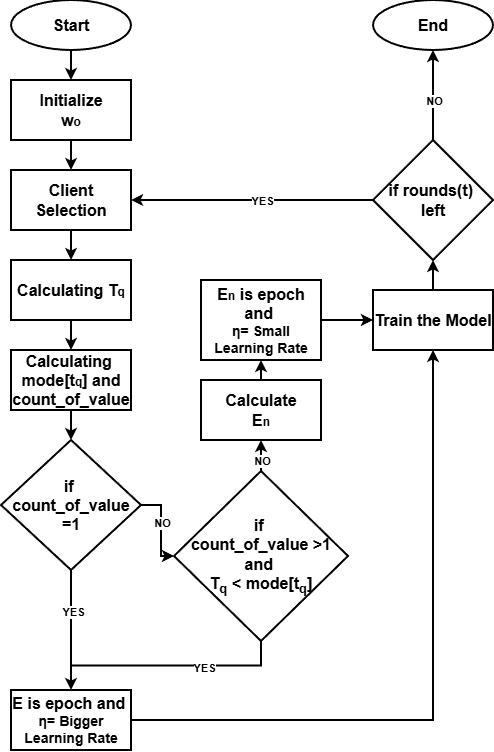

The diagram above was exported from draw.io. Its source (the exported page's mxGraphModel, read from the mxfile embedded in the PNG):
<mxGraphModel dx="975" dy="1616" grid="1" gridSize="10" guides="1" tooltips="1" connect="1" arrows="1" fold="1" page="1" pageScale="1" pageWidth="850" pageHeight="1100" math="0" shadow="0">
  <root>
    <mxCell id="0" />
    <mxCell id="1" parent="0" />
    <mxCell id="I-VPjdKi_M90U1RZaVBR-1" edge="1" parent="1" source="I-VPjdKi_M90U1RZaVBR-2" style="edgeStyle=orthogonalEdgeStyle;rounded=0;orthogonalLoop=1;jettySize=auto;html=1;strokeWidth=2;" target="I-VPjdKi_M90U1RZaVBR-6" value="">
      <mxGeometry relative="1" as="geometry" />
    </mxCell>
    <mxCell id="I-VPjdKi_M90U1RZaVBR-2" parent="1" style="rounded=0;whiteSpace=wrap;html=1;strokeWidth=2;" value="&lt;b&gt;&lt;font style=&quot;font-size: 16px;&quot;&gt;Initialize&lt;/font&gt;&lt;/b&gt;&lt;div&gt;&lt;b&gt;&lt;font style=&quot;font-size: 16px;&quot;&gt;w&lt;/font&gt;o&lt;/b&gt;&lt;/div&gt;" vertex="1">
      <mxGeometry height="60" width="120" x="200" y="30" as="geometry" />
    </mxCell>
    <mxCell id="I-VPjdKi_M90U1RZaVBR-3" edge="1" parent="1" source="I-VPjdKi_M90U1RZaVBR-4" style="edgeStyle=orthogonalEdgeStyle;rounded=0;orthogonalLoop=1;jettySize=auto;html=1;entryX=0.5;entryY=0;entryDx=0;entryDy=0;strokeWidth=2;" target="I-VPjdKi_M90U1RZaVBR-2">
      <mxGeometry relative="1" as="geometry" />
    </mxCell>
    <mxCell id="I-VPjdKi_M90U1RZaVBR-4" parent="1" style="ellipse;whiteSpace=wrap;html=1;strokeWidth=2;" value="&lt;b&gt;&lt;font style=&quot;font-size: 16px;&quot;&gt;Start&lt;/font&gt;&lt;/b&gt;" vertex="1">
      <mxGeometry height="50" width="120" x="200" y="-50" as="geometry" />
    </mxCell>
    <mxCell id="I-VPjdKi_M90U1RZaVBR-5" edge="1" parent="1" source="I-VPjdKi_M90U1RZaVBR-6" style="edgeStyle=orthogonalEdgeStyle;rounded=0;orthogonalLoop=1;jettySize=auto;html=1;strokeWidth=2;" target="I-VPjdKi_M90U1RZaVBR-8" value="">
      <mxGeometry relative="1" as="geometry" />
    </mxCell>
    <mxCell id="I-VPjdKi_M90U1RZaVBR-6" parent="1" style="rounded=0;whiteSpace=wrap;html=1;strokeWidth=2;" value="&lt;span style=&quot;font-size: 16px;&quot;&gt;&lt;b&gt;Client Selection&lt;/b&gt;&lt;/span&gt;" vertex="1">
      <mxGeometry height="60" width="120" x="200" y="120" as="geometry" />
    </mxCell>
    <mxCell id="I-VPjdKi_M90U1RZaVBR-7" edge="1" parent="1" source="I-VPjdKi_M90U1RZaVBR-8" style="edgeStyle=orthogonalEdgeStyle;rounded=0;orthogonalLoop=1;jettySize=auto;html=1;strokeWidth=2;" target="I-VPjdKi_M90U1RZaVBR-10" value="">
      <mxGeometry relative="1" as="geometry" />
    </mxCell>
    <mxCell id="I-VPjdKi_M90U1RZaVBR-8" parent="1" style="rounded=0;whiteSpace=wrap;html=1;strokeWidth=2;" value="&lt;b style=&quot;&quot;&gt;&lt;span style=&quot;font-size: 16px;&quot;&gt;Calculating T&lt;/span&gt;&lt;font&gt;q&lt;/font&gt;&lt;/b&gt;" vertex="1">
      <mxGeometry height="60" width="120" x="200" y="210" as="geometry" />
    </mxCell>
    <mxCell id="I-VPjdKi_M90U1RZaVBR-9" edge="1" parent="1" source="I-VPjdKi_M90U1RZaVBR-10" style="edgeStyle=orthogonalEdgeStyle;rounded=0;orthogonalLoop=1;jettySize=auto;html=1;strokeWidth=2;" target="I-VPjdKi_M90U1RZaVBR-15" value="">
      <mxGeometry relative="1" as="geometry" />
    </mxCell>
    <mxCell id="I-VPjdKi_M90U1RZaVBR-10" parent="1" style="rounded=0;whiteSpace=wrap;html=1;strokeWidth=2;" value="&lt;b style=&quot;&quot;&gt;&lt;span style=&quot;font-size: 16px;&quot;&gt;Calculating&amp;nbsp;&lt;/span&gt;&lt;/b&gt;&lt;div&gt;&lt;b style=&quot;&quot;&gt;&lt;span style=&quot;font-size: 16px;&quot;&gt;mode[t&lt;/span&gt;&lt;font&gt;q&lt;/font&gt;&lt;span style=&quot;font-size: 16px;&quot;&gt;] and&lt;/span&gt;&lt;/b&gt;&lt;/div&gt;&lt;div&gt;&lt;b style=&quot;&quot;&gt;&lt;span style=&quot;font-size: 16px;&quot;&gt;count_of_value&lt;/span&gt;&lt;/b&gt;&lt;/div&gt;" vertex="1">
      <mxGeometry height="60" width="120" x="200" y="300" as="geometry" />
    </mxCell>
    <mxCell id="I-VPjdKi_M90U1RZaVBR-11" edge="1" parent="1" source="I-VPjdKi_M90U1RZaVBR-15" style="edgeStyle=orthogonalEdgeStyle;rounded=0;orthogonalLoop=1;jettySize=auto;html=1;strokeWidth=2;" target="I-VPjdKi_M90U1RZaVBR-17" value="">
      <mxGeometry relative="1" as="geometry" />
    </mxCell>
    <mxCell id="I-VPjdKi_M90U1RZaVBR-12" connectable="0" parent="I-VPjdKi_M90U1RZaVBR-11" style="edgeLabel;html=1;align=center;verticalAlign=middle;resizable=0;points=[];" value="&lt;b&gt;YES&lt;/b&gt;" vertex="1">
      <mxGeometry relative="1" x="-0.3027" y="2" as="geometry">
        <mxPoint as="offset" />
      </mxGeometry>
    </mxCell>
    <mxCell id="I-VPjdKi_M90U1RZaVBR-13" edge="1" parent="1" source="I-VPjdKi_M90U1RZaVBR-15" style="edgeStyle=orthogonalEdgeStyle;rounded=0;orthogonalLoop=1;jettySize=auto;html=1;entryX=0;entryY=0.5;entryDx=0;entryDy=0;strokeWidth=2;" target="I-VPjdKi_M90U1RZaVBR-30" value="">
      <mxGeometry relative="1" as="geometry">
        <mxPoint x="480" y="300" as="targetPoint" />
      </mxGeometry>
    </mxCell>
    <mxCell id="I-VPjdKi_M90U1RZaVBR-14" connectable="0" parent="I-VPjdKi_M90U1RZaVBR-13" style="edgeLabel;html=1;align=center;verticalAlign=middle;resizable=0;points=[];" value="&lt;b&gt;NO&lt;/b&gt;" vertex="1">
      <mxGeometry relative="1" x="-0.1194" as="geometry">
        <mxPoint as="offset" />
      </mxGeometry>
    </mxCell>
    <mxCell id="I-VPjdKi_M90U1RZaVBR-15" parent="1" style="rhombus;whiteSpace=wrap;html=1;rounded=0;strokeWidth=2;" value="&lt;font style=&quot;font-size: 16px;&quot;&gt;&lt;b&gt;if&amp;nbsp;&lt;/b&gt;&lt;/font&gt;&lt;div&gt;&lt;font style=&quot;font-size: 16px;&quot;&gt;&lt;b&gt;count_of_value =1&lt;/b&gt;&lt;/font&gt;&lt;/div&gt;" vertex="1">
      <mxGeometry height="130" width="140" x="190" y="390" as="geometry" />
    </mxCell>
    <mxCell id="I-VPjdKi_M90U1RZaVBR-16" edge="1" parent="1" source="I-VPjdKi_M90U1RZaVBR-17" style="edgeStyle=orthogonalEdgeStyle;rounded=0;orthogonalLoop=1;jettySize=auto;html=1;strokeWidth=2;" target="I-VPjdKi_M90U1RZaVBR-23">
      <mxGeometry relative="1" as="geometry" />
    </mxCell>
    <mxCell id="I-VPjdKi_M90U1RZaVBR-17" parent="1" style="whiteSpace=wrap;html=1;rounded=0;strokeWidth=2;" value="&lt;font face=&quot;Helvetica&quot; style=&quot;font-size: 16px;&quot;&gt;&lt;b style=&quot;&quot;&gt;E is epoch and&amp;nbsp;&lt;/b&gt;&lt;/font&gt;&lt;div&gt;&lt;span style=&quot;font-size: 14px; text-align: start;&quot;&gt;&lt;font style=&quot;&quot; face=&quot;Helvetica&quot;&gt;&lt;b&gt;η=&amp;nbsp;Bigger Learning Rate&lt;/b&gt;&lt;/font&gt;&lt;/span&gt;&lt;/div&gt;" vertex="1">
      <mxGeometry height="60" width="120" x="200" y="640" as="geometry" />
    </mxCell>
    <mxCell id="I-VPjdKi_M90U1RZaVBR-18" edge="1" parent="1" source="I-VPjdKi_M90U1RZaVBR-19" style="edgeStyle=orthogonalEdgeStyle;rounded=0;orthogonalLoop=1;jettySize=auto;html=1;strokeWidth=2;" target="I-VPjdKi_M90U1RZaVBR-23" value="">
      <mxGeometry relative="1" as="geometry" />
    </mxCell>
    <mxCell id="I-VPjdKi_M90U1RZaVBR-19" parent="1" style="whiteSpace=wrap;html=1;rounded=0;strokeWidth=2;" value="&lt;font style=&quot;&quot; face=&quot;Helvetica&quot;&gt;&lt;b&gt;&lt;span style=&quot;font-size: 16px;&quot;&gt;E&lt;/span&gt;&lt;font style=&quot;&quot;&gt;n&lt;/font&gt;&lt;span style=&quot;font-size: 16px;&quot;&gt; is epoch and&amp;nbsp;&lt;/span&gt;&lt;/b&gt;&lt;/font&gt;&lt;div&gt;&lt;span style=&quot;font-size: 14px; text-align: start;&quot;&gt;&lt;font face=&quot;Helvetica&quot;&gt;&lt;b&gt;η= Small Learning Rate&lt;/b&gt;&lt;/font&gt;&lt;/span&gt;&lt;/div&gt;" vertex="1">
      <mxGeometry height="80" width="120" x="390" y="230" as="geometry" />
    </mxCell>
    <mxCell id="I-VPjdKi_M90U1RZaVBR-20" edge="1" parent="1" source="I-VPjdKi_M90U1RZaVBR-21" style="edgeStyle=orthogonalEdgeStyle;rounded=0;orthogonalLoop=1;jettySize=auto;html=1;exitX=0.5;exitY=0;exitDx=0;exitDy=0;entryX=0.5;entryY=1;entryDx=0;entryDy=0;strokeWidth=2;" target="I-VPjdKi_M90U1RZaVBR-19">
      <mxGeometry relative="1" as="geometry" />
    </mxCell>
    <mxCell id="I-VPjdKi_M90U1RZaVBR-21" parent="1" style="rounded=0;whiteSpace=wrap;html=1;strokeWidth=2;" value="&lt;span style=&quot;font-size: 16px;&quot;&gt;&lt;b&gt;Calculate&lt;/b&gt;&lt;/span&gt;&lt;div&gt;&lt;b style=&quot;&quot;&gt;&lt;span style=&quot;font-size: 16px;&quot;&gt;E&lt;/span&gt;&lt;font&gt;n&lt;/font&gt;&lt;/b&gt;&lt;/div&gt;" vertex="1">
      <mxGeometry height="60" width="120" x="390" y="330" as="geometry" />
    </mxCell>
    <mxCell id="I-VPjdKi_M90U1RZaVBR-22" edge="1" parent="1" source="I-VPjdKi_M90U1RZaVBR-23" style="edgeStyle=orthogonalEdgeStyle;rounded=0;orthogonalLoop=1;jettySize=auto;html=1;exitX=0.5;exitY=0;exitDx=0;exitDy=0;entryX=0.5;entryY=1;entryDx=0;entryDy=0;strokeWidth=2;" target="I-VPjdKi_M90U1RZaVBR-29">
      <mxGeometry relative="1" as="geometry" />
    </mxCell>
    <mxCell id="I-VPjdKi_M90U1RZaVBR-23" parent="1" style="whiteSpace=wrap;html=1;rounded=0;strokeWidth=2;" value="&lt;span style=&quot;font-size: 16px;&quot;&gt;&lt;b&gt;Train the Model&lt;/b&gt;&lt;/span&gt;" vertex="1">
      <mxGeometry height="60" width="120" x="562" y="240" as="geometry" />
    </mxCell>
    <mxCell id="I-VPjdKi_M90U1RZaVBR-24" parent="1" style="ellipse;whiteSpace=wrap;html=1;strokeWidth=2;" value="&lt;b&gt;&lt;font style=&quot;font-size: 16px;&quot;&gt;End&lt;/font&gt;&lt;/b&gt;" vertex="1">
      <mxGeometry height="50" width="120" x="562" y="-50" as="geometry" />
    </mxCell>
    <mxCell id="I-VPjdKi_M90U1RZaVBR-25" edge="1" parent="1" source="I-VPjdKi_M90U1RZaVBR-29" style="edgeStyle=orthogonalEdgeStyle;rounded=0;orthogonalLoop=1;jettySize=auto;html=1;entryX=1;entryY=0.5;entryDx=0;entryDy=0;strokeWidth=2;" target="I-VPjdKi_M90U1RZaVBR-6">
      <mxGeometry relative="1" as="geometry" />
    </mxCell>
    <mxCell id="I-VPjdKi_M90U1RZaVBR-26" connectable="0" parent="I-VPjdKi_M90U1RZaVBR-25" style="edgeLabel;html=1;align=center;verticalAlign=middle;resizable=0;points=[];" value="&lt;b&gt;YES&lt;/b&gt;" vertex="1">
      <mxGeometry relative="1" x="-0.0773" y="1" as="geometry">
        <mxPoint as="offset" />
      </mxGeometry>
    </mxCell>
    <mxCell id="I-VPjdKi_M90U1RZaVBR-27" edge="1" parent="1" source="I-VPjdKi_M90U1RZaVBR-29" style="edgeStyle=orthogonalEdgeStyle;rounded=0;orthogonalLoop=1;jettySize=auto;html=1;exitX=0.5;exitY=0;exitDx=0;exitDy=0;entryX=0.5;entryY=1;entryDx=0;entryDy=0;strokeWidth=2;" target="I-VPjdKi_M90U1RZaVBR-24">
      <mxGeometry relative="1" as="geometry" />
    </mxCell>
    <mxCell id="I-VPjdKi_M90U1RZaVBR-28" connectable="0" parent="I-VPjdKi_M90U1RZaVBR-27" style="edgeLabel;html=1;align=center;verticalAlign=middle;resizable=0;points=[];" value="&lt;b&gt;NO&lt;/b&gt;" vertex="1">
      <mxGeometry relative="1" x="-0.1386" y="-1" as="geometry">
        <mxPoint as="offset" />
      </mxGeometry>
    </mxCell>
    <mxCell id="I-VPjdKi_M90U1RZaVBR-29" parent="1" style="rhombus;whiteSpace=wrap;html=1;rounded=0;strokeWidth=2;" value="&lt;font style=&quot;font-size: 16px;&quot;&gt;&lt;b&gt;if rounds(t)&amp;nbsp;&lt;/b&gt;&lt;/font&gt;&lt;div&gt;&lt;font style=&quot;font-size: 16px;&quot;&gt;&lt;b&gt;left&lt;/b&gt;&lt;/font&gt;&lt;/div&gt;" vertex="1">
      <mxGeometry height="120" width="120" x="562" y="90" as="geometry" />
    </mxCell>
    <mxCell id="I-VPjdKi_M90U1RZaVBR-31" edge="1" parent="1" source="I-VPjdKi_M90U1RZaVBR-30" style="edgeStyle=orthogonalEdgeStyle;rounded=0;orthogonalLoop=1;jettySize=auto;html=1;exitX=0.5;exitY=0;exitDx=0;exitDy=0;entryX=0.5;entryY=1;entryDx=0;entryDy=0;strokeWidth=2;" target="I-VPjdKi_M90U1RZaVBR-21">
      <mxGeometry relative="1" as="geometry" />
    </mxCell>
    <mxCell id="I-VPjdKi_M90U1RZaVBR-32" connectable="0" parent="I-VPjdKi_M90U1RZaVBR-31" style="edgeLabel;html=1;align=center;verticalAlign=middle;resizable=0;points=[];" value="&lt;b&gt;NO&lt;/b&gt;" vertex="1">
      <mxGeometry relative="1" x="-0.2937" y="-1" as="geometry">
        <mxPoint as="offset" />
      </mxGeometry>
    </mxCell>
    <mxCell id="I-VPjdKi_M90U1RZaVBR-33" edge="1" parent="1" source="I-VPjdKi_M90U1RZaVBR-30" style="edgeStyle=orthogonalEdgeStyle;rounded=0;orthogonalLoop=1;jettySize=auto;html=1;exitX=0.5;exitY=1;exitDx=0;exitDy=0;entryX=0.5;entryY=0;entryDx=0;entryDy=0;strokeWidth=2;" target="I-VPjdKi_M90U1RZaVBR-17">
      <mxGeometry relative="1" as="geometry" />
    </mxCell>
    <mxCell id="I-VPjdKi_M90U1RZaVBR-34" connectable="0" parent="I-VPjdKi_M90U1RZaVBR-33" style="edgeLabel;html=1;align=center;verticalAlign=middle;resizable=0;points=[];" value="&lt;b&gt;YES&lt;/b&gt;" vertex="1">
      <mxGeometry relative="1" x="-0.3142" y="2" as="geometry">
        <mxPoint as="offset" />
      </mxGeometry>
    </mxCell>
    <mxCell id="I-VPjdKi_M90U1RZaVBR-30" parent="1" style="rhombus;whiteSpace=wrap;html=1;rounded=0;strokeWidth=2;" value="&lt;font style=&quot;font-size: 16px;&quot;&gt;&lt;b&gt;if&amp;nbsp;&lt;/b&gt;&lt;/font&gt;&lt;div&gt;&lt;font style=&quot;font-size: 16px;&quot;&gt;&lt;b&gt;count_of_value &amp;gt;1&lt;/b&gt;&lt;/font&gt;&lt;/div&gt;&lt;div&gt;&lt;font style=&quot;font-size: 16px;&quot;&gt;&lt;b&gt;and&amp;nbsp;&lt;/b&gt;&lt;/font&gt;&lt;/div&gt;&lt;div&gt;&lt;font style=&quot;font-size: 16px;&quot;&gt;&lt;b&gt;T&lt;sub&gt;q&lt;/sub&gt;&amp;nbsp;&amp;lt; mode[&lt;/b&gt;&lt;/font&gt;&lt;b style=&quot;background-color: transparent; color: light-dark(rgb(0, 0, 0), rgb(255, 255, 255)); font-size: 16px;&quot;&gt;t&lt;sub&gt;q&lt;/sub&gt;&lt;/b&gt;&lt;b style=&quot;font-size: 16px; background-color: transparent; color: light-dark(rgb(0, 0, 0), rgb(255, 255, 255));&quot;&gt;]&lt;/b&gt;&lt;/div&gt;" vertex="1">
      <mxGeometry height="170" width="174" x="363" y="421" as="geometry" />
    </mxCell>
  </root>
</mxGraphModel>